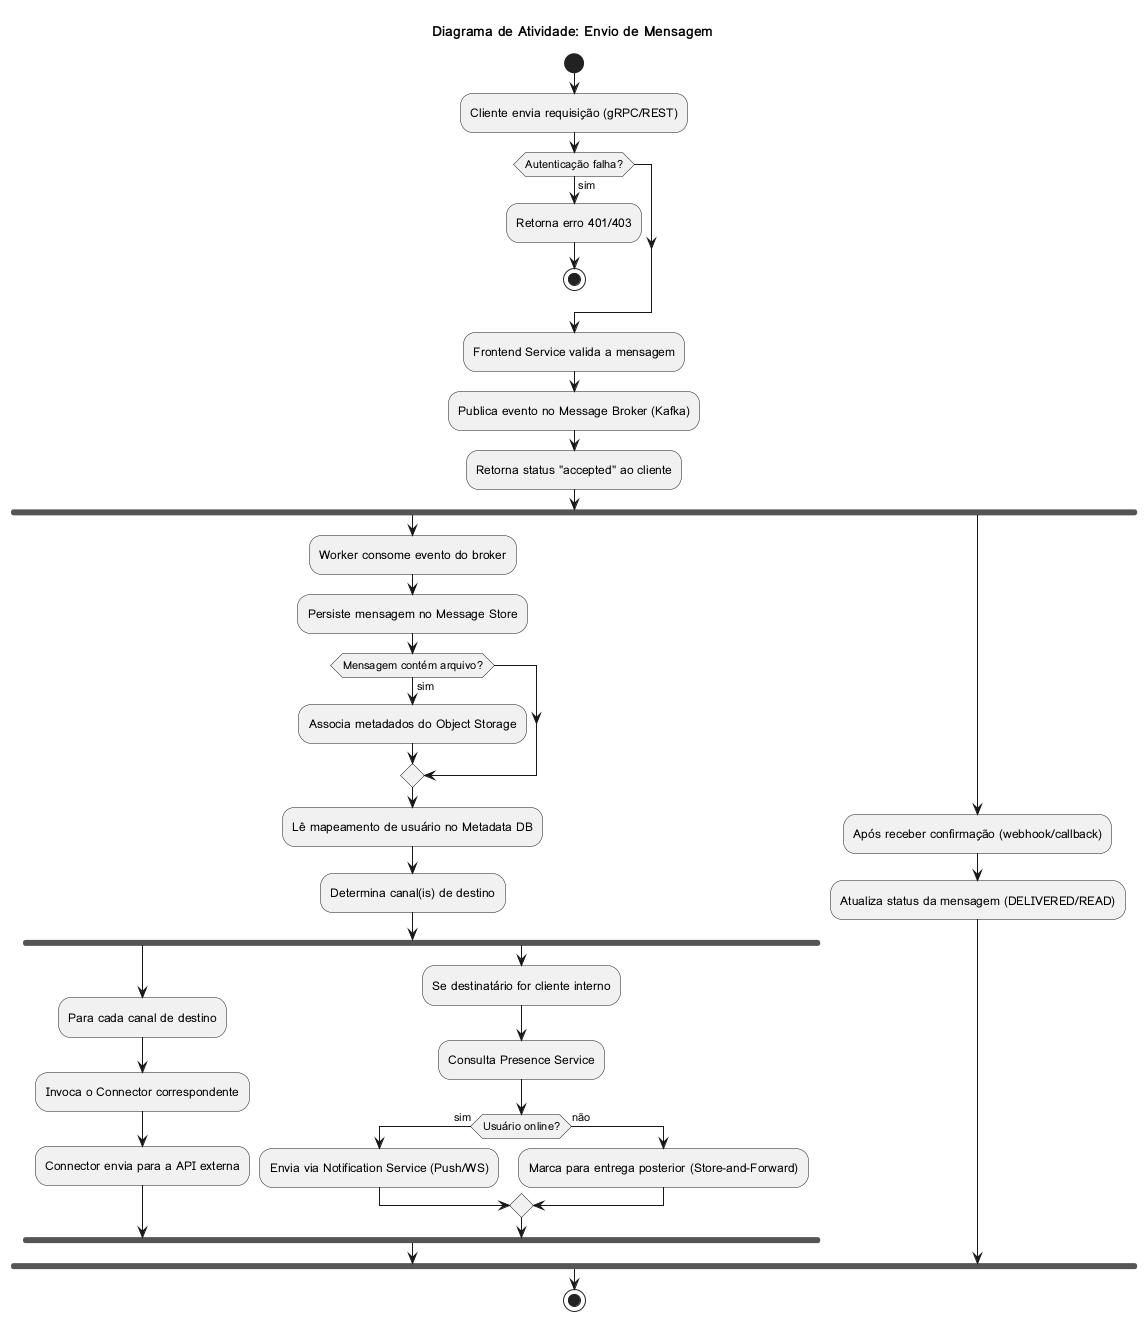

The diagram above was rendered by PlantUML. Its source (embedded in the PNG):
@startuml

title Diagrama de Atividade: Envio de Mensagem

start
:Cliente envia requisição (gRPC/REST);

if (Autenticação falha?) then (sim)
  :Retorna erro 401/403;
  stop
endif

:Frontend Service valida a mensagem;
:Publica evento no Message Broker (Kafka);
:Retorna status "accepted" ao cliente;

fork
  :Worker consome evento do broker;
  :Persiste mensagem no Message Store;
  if (Mensagem contém arquivo?) then (sim)
    :Associa metadados do Object Storage;
  endif
  :Lê mapeamento de usuário no Metadata DB;
  :Determina canal(is) de destino;

  fork
    :Para cada canal de destino;
    :Invoca o Connector correspondente;
    :Connector envia para a API externa;
  fork again
    :Se destinatário for cliente interno;
    :Consulta Presence Service;
    if (Usuário online?) then (sim)
      :Envia via Notification Service (Push/WS);
    else (não)
      :Marca para entrega posterior (Store-and-Forward);
    endif
  end fork

fork again
  :Após receber confirmação (webhook/callback);
  :Atualiza status da mensagem (DELIVERED/READ);
end fork

stop

@enduml